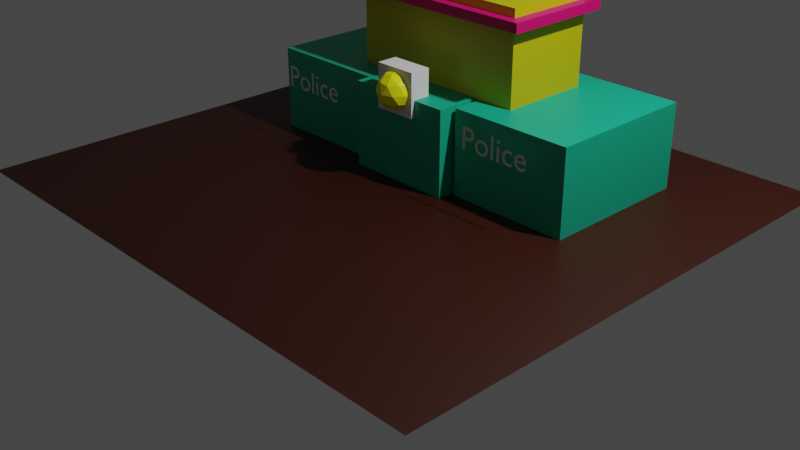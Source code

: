 # Source: PoliceStation.blend  (saved by Blender 3.4.6; exported with 4.5.12 LTS)
import bpy
from mathutils import Matrix  # noqa: F401  (used for matrix-valued properties, if any)

bpy.ops.wm.read_factory_settings(use_empty=True)
scene = bpy.context.scene
scene.name = 'Scene'

# ---- collections
col_collection = bpy.data.collections.new('Collection'); scene.collection.children.link(col_collection)

# ---- materials (node trees are filled in below, after node groups)
mat_material = bpy.data.materials.new('Material')
mat_material.alpha_threshold = 0.0
mat_material.use_transparent_shadow = False
mat_material.roughness = 0.5
mat_material.line_color = (0.0, 0.0, 0.0, 1.0)
mat_material_007 = bpy.data.materials.new('Material.007')
mat_material_007.use_transparent_shadow = False
mat_material_003 = bpy.data.materials.new('Material.003')
mat_material_003.use_transparent_shadow = False
mat_material_004 = bpy.data.materials.new('Material.004')
mat_material_004.use_transparent_shadow = False
mat_material_005 = bpy.data.materials.new('Material.005')
mat_material_005.use_transparent_shadow = False
mat_material_006 = bpy.data.materials.new('Material.006')
mat_material_006.use_transparent_shadow = False
mat_material_002 = bpy.data.materials.new('Material.002')
mat_material_002.use_transparent_shadow = False
mat_material_001 = bpy.data.materials.new('Material.001')
mat_material_001.use_transparent_shadow = False

# ---- material node trees
mat_material.use_nodes = True; mat_material.node_tree.nodes.clear()
_N = mat_material.node_tree.nodes; _L = mat_material.node_tree.links
n0 = _N.new('ShaderNodeOutputMaterial'); n0.name = 'Material Output'; n0.location = (300, 300)
n1 = _N.new('ShaderNodeBsdfPrincipled'); n1.name = 'Principled BSDF'; n1.location = (10, 300)
n1.distribution = 'GGX'
n1.subsurface_method = 'RANDOM_WALK_SKIN'
n1.inputs[0].default_value = (0.02721, 0.00361, 0.0, 1.0)
n1.inputs[3].default_value = 1.45
n1.inputs[27].default_value = (0.0, 0.0, 0.0, 1.0)
n1.inputs[28].default_value = 1.0
_L.new(n1.outputs[0], n0.inputs[0])
n0.is_active_output = True
mat_material_007.use_nodes = True; mat_material_007.node_tree.nodes.clear()
_N = mat_material_007.node_tree.nodes; _L = mat_material_007.node_tree.links
n0 = _N.new('ShaderNodeBsdfPrincipled'); n0.name = 'Principled BSDF'; n0.location = (10, 300)
n0.distribution = 'GGX'
n0.subsurface_method = 'RANDOM_WALK_SKIN'
n0.inputs[0].default_value = (0.03741, 0.004639, 0.0, 1.0)
n0.inputs[3].default_value = 1.45
n0.inputs[27].default_value = (0.0, 0.0, 0.0, 1.0)
n0.inputs[28].default_value = 1.0
n1 = _N.new('ShaderNodeOutputMaterial'); n1.name = 'Material Output'; n1.location = (300, 300)
_L.new(n0.outputs[0], n1.inputs[0])
n1.is_active_output = True
mat_material_003.use_nodes = True; mat_material_003.node_tree.nodes.clear()
_N = mat_material_003.node_tree.nodes; _L = mat_material_003.node_tree.links
n0 = _N.new('ShaderNodeBsdfPrincipled'); n0.name = 'Principled BSDF'; n0.location = (10, 300)
n0.distribution = 'GGX'
n0.subsurface_method = 'RANDOM_WALK_SKIN'
n0.inputs[0].default_value = (0.005173, 0.4385, 0.2546, 1.0)
n0.inputs[3].default_value = 1.45
n0.inputs[27].default_value = (0.0, 0.0, 0.0, 1.0)
n0.inputs[28].default_value = 1.0
n1 = _N.new('ShaderNodeOutputMaterial'); n1.name = 'Material Output'; n1.location = (300, 300)
_L.new(n0.outputs[0], n1.inputs[0])
n1.is_active_output = True
mat_material_004.use_nodes = True; mat_material_004.node_tree.nodes.clear()
_N = mat_material_004.node_tree.nodes; _L = mat_material_004.node_tree.links
n0 = _N.new('ShaderNodeBsdfPrincipled'); n0.name = 'Principled BSDF'; n0.location = (10, 300)
n0.distribution = 'GGX'
n0.subsurface_method = 'RANDOM_WALK_SKIN'
n0.inputs[0].default_value = (0.5277, 0.4852, 0.0, 1.0)
n0.inputs[3].default_value = 1.45
n0.inputs[27].default_value = (0.0, 0.0, 0.0, 1.0)
n0.inputs[28].default_value = 1.0
n1 = _N.new('ShaderNodeOutputMaterial'); n1.name = 'Material Output'; n1.location = (300, 300)
_L.new(n0.outputs[0], n1.inputs[0])
n1.is_active_output = True
mat_material_005.use_nodes = True; mat_material_005.node_tree.nodes.clear()
_N = mat_material_005.node_tree.nodes; _L = mat_material_005.node_tree.links
n0 = _N.new('ShaderNodeBsdfPrincipled'); n0.name = 'Principled BSDF'; n0.location = (10, 300)
n0.distribution = 'GGX'
n0.subsurface_method = 'RANDOM_WALK_SKIN'
n0.inputs[0].default_value = (1.0, 0.9939, 0.0, 1.0)
n0.inputs[3].default_value = 1.45
n0.inputs[27].default_value = (0.0, 0.0, 0.0, 1.0)
n0.inputs[28].default_value = 1.0
n1 = _N.new('ShaderNodeOutputMaterial'); n1.name = 'Material Output'; n1.location = (300, 300)
_L.new(n0.outputs[0], n1.inputs[0])
n1.is_active_output = True
mat_material_006.use_nodes = True; mat_material_006.node_tree.nodes.clear()
_N = mat_material_006.node_tree.nodes; _L = mat_material_006.node_tree.links
n0 = _N.new('ShaderNodeBsdfPrincipled'); n0.name = 'Principled BSDF'; n0.location = (10, 300)
n0.distribution = 'GGX'
n0.subsurface_method = 'RANDOM_WALK_SKIN'
n0.inputs[0].default_value = (0.65, 0.0, 0.1392, 1.0)
n0.inputs[3].default_value = 1.45
n0.inputs[27].default_value = (0.0, 0.0, 0.0, 1.0)
n0.inputs[28].default_value = 1.0
n1 = _N.new('ShaderNodeOutputMaterial'); n1.name = 'Material Output'; n1.location = (300, 300)
_L.new(n0.outputs[0], n1.inputs[0])
n1.is_active_output = True
mat_material_002.use_nodes = True; mat_material_002.node_tree.nodes.clear()
_N = mat_material_002.node_tree.nodes; _L = mat_material_002.node_tree.links
n0 = _N.new('ShaderNodeBsdfPrincipled'); n0.name = 'Principled BSDF'; n0.location = (10, 300)
n0.distribution = 'GGX'
n0.subsurface_method = 'RANDOM_WALK_SKIN'
n0.inputs[3].default_value = 1.45
n0.inputs[27].default_value = (0.0, 0.0, 0.0, 1.0)
n0.inputs[28].default_value = 1.0
n1 = _N.new('ShaderNodeOutputMaterial'); n1.name = 'Material Output'; n1.location = (300, 300)
_L.new(n0.outputs[0], n1.inputs[0])
n1.is_active_output = True
mat_material_001.use_nodes = True; mat_material_001.node_tree.nodes.clear()
_N = mat_material_001.node_tree.nodes; _L = mat_material_001.node_tree.links
n0 = _N.new('ShaderNodeBsdfPrincipled'); n0.name = 'Principled BSDF'; n0.location = (10, 300)
n0.distribution = 'GGX'
n0.subsurface_method = 'RANDOM_WALK_SKIN'
n0.inputs[3].default_value = 1.45
n0.inputs[27].default_value = (0.0, 0.0, 0.0, 1.0)
n0.inputs[28].default_value = 1.0
n1 = _N.new('ShaderNodeOutputMaterial'); n1.name = 'Material Output'; n1.location = (300, 300)
_L.new(n0.outputs[0], n1.inputs[0])
n1.is_active_output = True

# ---- world
world_world = bpy.data.worlds.new('World'); scene.world = world_world
world_world.use_nodes = True; world_world.node_tree.nodes.clear()
_N = world_world.node_tree.nodes; _L = world_world.node_tree.links
n0 = _N.new('ShaderNodeOutputWorld'); n0.name = 'World Output'; n0.location = (300, 300)
n1 = _N.new('ShaderNodeBackground'); n1.name = 'Background'; n1.location = (10, 300)
n1.inputs[0].default_value = (0.05088, 0.05088, 0.05088, 1.0)
_L.new(n1.outputs[0], n0.inputs[0])
n0.is_active_output = True
world_world.color = (0.05088, 0.05088, 0.05088)
world_world.use_sun_shadow = False
world_world.sun_shadow_jitter_overblur = 0.0

# ---- cameras
cam_camera = bpy.data.cameras.new('Camera')
cam_camera.clip_end = 100.0
cam_camera.ortho_scale = 7.314

# ---- lights
light_light = bpy.data.lights.new('Light', 'POINT')
light_light.transmission_factor = 0.0
light_light.energy = 1000.0
light_light.shadow_soft_size = 0.1
light_light.shadow_maximum_resolution = 0.006
light_light.use_absolute_resolution = True

# ---- meshes
me_cube = bpy.data.meshes.new('Cube')
me_cube.from_pydata([(1.0, 1.0, 1.0), (1.0, 1.0, -1.0), (1.0, -1.0, 1.0), (1.0, -1.0, -1.0), (-1.0, 1.0, 1.0), (-1.0, 1.0, -1.0), (-1.0, -1.0, 1.0), (-1.0, -1.0, -1.0)], [], [(0, 4, 6, 2), (3, 2, 6, 7), (7, 6, 4, 5), (5, 1, 3, 7), (1, 0, 2, 3), (5, 4, 0, 1)])
_uv = me_cube.uv_layers.new(name='UVMap')
_uv.uv.foreach_set('vector', [0.625, 0.5, 0.875, 0.5, 0.875, 0.75, 0.625, 0.75, 0.375, 0.75, 0.625, 0.75, 0.625, 1.0, 0.375, 1.0, 0.375, 0.0, 0.625, 0.0, 0.625, 0.25, 0.375, 0.25, 0.125, 0.5, 0.375, 0.5, 0.375, 0.75, 0.125, 0.75, 0.375, 0.5, 0.625, 0.5, 0.625, 0.75, 0.375, 0.75, 0.375, 0.25, 0.625, 0.25, 0.625, 0.5, 0.375, 0.5])
me_cube.materials.append(mat_material)
me_cube.use_mirror_vertex_groups = False
me_cube.update()
me_plane = bpy.data.meshes.new('Plane')
me_plane.from_pydata([(-1.0, -1.0, 0.0), (1.0, -1.0, 0.0), (-1.0, 1.0, 0.0), (1.0, 1.0, 0.0)], [], [(0, 1, 3, 2)])
_uv = me_plane.uv_layers.new(name='UVMap')
_uv.uv.foreach_set('vector', [0.0, 0.0, 1.0, 0.0, 1.0, 1.0, 0.0, 1.0])
me_plane.materials.append(mat_material_007)
me_plane.update()
me_cube_002 = bpy.data.meshes.new('Cube.002')
me_cube_002.from_pydata([(-1.0, -1.0, -1.0), (-1.0, -1.0, 1.0), (-1.0, 1.0, -1.0), (-1.0, 1.0, 1.0), (1.0, -1.0, -1.0), (1.0, -1.0, 1.0), (1.0, 1.0, -1.0), (1.0, 1.0, 1.0)], [], [(0, 1, 3, 2), (2, 3, 7, 6), (6, 7, 5, 4), (4, 5, 1, 0), (2, 6, 4, 0), (7, 3, 1, 5)])
_uv = me_cube_002.uv_layers.new(name='UVMap')
_uv.uv.foreach_set('vector', [0.375, 0.0, 0.625, 0.0, 0.625, 0.25, 0.375, 0.25, 0.375, 0.25, 0.625, 0.25, 0.625, 0.5, 0.375, 0.5, 0.375, 0.5, 0.625, 0.5, 0.625, 0.75, 0.375, 0.75, 0.375, 0.75, 0.625, 0.75, 0.625, 1.0, 0.375, 1.0, 0.125, 0.5, 0.375, 0.5, 0.375, 0.75, 0.125, 0.75, 0.625, 0.5, 0.875, 0.5, 0.875, 0.75, 0.625, 0.75])
me_cube_002.materials.append(mat_material_003)
me_cube_002.update()
me_cube_003 = bpy.data.meshes.new('Cube.003')
me_cube_003.from_pydata([(-1.0, -1.0, -1.0), (-1.0, -1.0, 1.0), (-1.0, 1.0, -1.0), (-1.0, 1.0, 1.0), (1.0, -1.0, -1.0), (1.0, -1.0, 1.0), (1.0, 1.0, -1.0), (1.0, 1.0, 1.0)], [], [(0, 1, 3, 2), (2, 3, 7, 6), (6, 7, 5, 4), (4, 5, 1, 0), (2, 6, 4, 0), (7, 3, 1, 5)])
_uv = me_cube_003.uv_layers.new(name='UVMap')
_uv.uv.foreach_set('vector', [0.375, 0.0, 0.625, 0.0, 0.625, 0.25, 0.375, 0.25, 0.375, 0.25, 0.625, 0.25, 0.625, 0.5, 0.375, 0.5, 0.375, 0.5, 0.625, 0.5, 0.625, 0.75, 0.375, 0.75, 0.375, 0.75, 0.625, 0.75, 0.625, 1.0, 0.375, 1.0, 0.125, 0.5, 0.375, 0.5, 0.375, 0.75, 0.125, 0.75, 0.625, 0.5, 0.875, 0.5, 0.875, 0.75, 0.625, 0.75])
me_cube_003.materials.append(mat_material_003)
me_cube_003.update()
me_cube_004 = bpy.data.meshes.new('Cube.004')
me_cube_004.from_pydata([(-1.0, -1.0, -1.0), (-1.0, -1.0, 1.0), (-1.0, 1.0, -1.0), (-1.0, 1.0, 1.0), (1.0, -1.0, -1.0), (1.0, -1.0, 1.0), (1.0, 1.0, -1.0), (1.0, 1.0, 1.0)], [], [(0, 1, 3, 2), (2, 3, 7, 6), (6, 7, 5, 4), (4, 5, 1, 0), (2, 6, 4, 0), (7, 3, 1, 5)])
_uv = me_cube_004.uv_layers.new(name='UVMap')
_uv.uv.foreach_set('vector', [0.375, 0.0, 0.625, 0.0, 0.625, 0.25, 0.375, 0.25, 0.375, 0.25, 0.625, 0.25, 0.625, 0.5, 0.375, 0.5, 0.375, 0.5, 0.625, 0.5, 0.625, 0.75, 0.375, 0.75, 0.375, 0.75, 0.625, 0.75, 0.625, 1.0, 0.375, 1.0, 0.125, 0.5, 0.375, 0.5, 0.375, 0.75, 0.125, 0.75, 0.625, 0.5, 0.875, 0.5, 0.875, 0.75, 0.625, 0.75])
me_cube_004.materials.append(mat_material_004)
me_cube_004.update()
me_cube_005 = bpy.data.meshes.new('Cube.005')
me_cube_005.from_pydata([(-1.0, -1.0, -1.0), (-1.0, -1.0, 1.0), (-1.0, 1.0, -1.0), (-1.0, 1.0, 1.0), (1.0, -1.0, -1.0), (1.0, -1.0, 1.0), (1.0, 1.0, -1.0), (1.0, 1.0, 1.0)], [], [(0, 1, 3, 2), (2, 3, 7, 6), (6, 7, 5, 4), (4, 5, 1, 0), (2, 6, 4, 0), (7, 3, 1, 5)])
_uv = me_cube_005.uv_layers.new(name='UVMap')
_uv.uv.foreach_set('vector', [0.375, 0.0, 0.625, 0.0, 0.625, 0.25, 0.375, 0.25, 0.375, 0.25, 0.625, 0.25, 0.625, 0.5, 0.375, 0.5, 0.375, 0.5, 0.625, 0.5, 0.625, 0.75, 0.375, 0.75, 0.375, 0.75, 0.625, 0.75, 0.625, 1.0, 0.375, 1.0, 0.125, 0.5, 0.375, 0.5, 0.375, 0.75, 0.125, 0.75, 0.625, 0.5, 0.875, 0.5, 0.875, 0.75, 0.625, 0.75])
me_cube_005.materials.append(mat_material_003)
me_cube_005.update()
me_cube_006 = bpy.data.meshes.new('Cube.006')
me_cube_006.from_pydata([(-1.0, -1.0, -1.0), (-1.0, -1.0, 1.0), (-1.0, 1.0, -1.0), (-1.0, 1.0, 1.0), (1.0, -1.0, -1.0), (1.0, -1.0, 1.0), (1.0, 1.0, -1.0), (1.0, 1.0, 1.0)], [], [(0, 1, 3, 2), (2, 3, 7, 6), (6, 7, 5, 4), (4, 5, 1, 0), (2, 6, 4, 0), (7, 3, 1, 5)])
_uv = me_cube_006.uv_layers.new(name='UVMap')
_uv.uv.foreach_set('vector', [0.375, 0.0, 0.625, 0.0, 0.625, 0.25, 0.375, 0.25, 0.375, 0.25, 0.625, 0.25, 0.625, 0.5, 0.375, 0.5, 0.375, 0.5, 0.625, 0.5, 0.625, 0.75, 0.375, 0.75, 0.375, 0.75, 0.625, 0.75, 0.625, 1.0, 0.375, 1.0, 0.125, 0.5, 0.375, 0.5, 0.375, 0.75, 0.125, 0.75, 0.625, 0.5, 0.875, 0.5, 0.875, 0.75, 0.625, 0.75])
me_cube_006.update()
me_circle = bpy.data.meshes.new('Circle')
me_circle.from_pydata([(0.0, 1.0, 0.0), (-0.1951, 0.9808, 0.0), (-0.3827, 0.9239, 0.0), (-0.5556, 0.8315, 0.0), (-0.7071, 0.7071, 0.0), (-0.8315, 0.5556, 0.0), (-0.9239, 0.3827, 0.0), (-0.9808, 0.1951, 0.0), (-1.0, 0.0, 0.0), (-0.9808, -0.1951, 0.0), (-0.9239, -0.3827, 0.0), (-0.8315, -0.5556, 0.0), (-0.7071, -0.7071, 0.0), (-0.5556, -0.8315, 0.0), (-0.3827, -0.9239, 0.0), (-0.1951, -0.9808, 0.0), (0.0, -1.0, 0.0), (0.1951, -0.9808, 0.0), (0.3827, -0.9239, 0.0), (0.5556, -0.8315, 0.0), (0.7071, -0.7071, 0.0), (0.8315, -0.5556, 0.0), (0.9239, -0.3827, 0.0), (0.9808, -0.1951, 0.0), (1.0, 0.0, 0.0), (0.9808, 0.1951, 0.0), (0.9239, 0.3827, 0.0), (0.8315, 0.5556, 0.0), (0.7071, 0.7071, 0.0), (0.5556, 0.8315, 0.0), (0.3827, 0.9239, 0.0), (0.1951, 0.9808, 0.0)], [(1, 0), (2, 1), (3, 2), (4, 3), (5, 4), (6, 5), (7, 6), (8, 7), (9, 8), (10, 9), (11, 10), (12, 11), (13, 12), (14, 13), (15, 14), (16, 15), (17, 16), (18, 17), (19, 18), (20, 19), (21, 20), (22, 21), (23, 22), (24, 23), (25, 24), (26, 25), (27, 26), (28, 27), (29, 28), (30, 29), (31, 30), (0, 31)], [])
_uv = me_circle.uv_layers.new(name='UVMap')
_uv.uv.foreach_set('vector', [])
me_circle.update()
me_icosphere = bpy.data.meshes.new('Icosphere')
me_icosphere.from_pydata([(0.0, 0.0, -1.0), (0.7236, -0.5257, -0.4472), (-0.2764, -0.8506, -0.4472), (-0.8944, 0.0, -0.4472), (-0.2764, 0.8506, -0.4472), (0.7236, 0.5257, -0.4472), (0.2764, -0.8506, 0.4472), (-0.7236, -0.5257, 0.4472), (-0.7236, 0.5257, 0.4472), (0.2764, 0.8506, 0.4472), (0.8944, 0.0, 0.4472), (0.0, 0.0, 1.0), (-0.1625, -0.5, -0.8507), (0.4253, -0.309, -0.8507), (0.2629, -0.809, -0.5257), (0.8506, 0.0, -0.5257), (0.4253, 0.309, -0.8507), (-0.5257, 0.0, -0.8507), (-0.6882, -0.5, -0.5257), (-0.1625, 0.5, -0.8507), (-0.6882, 0.5, -0.5257), (0.2629, 0.809, -0.5257), (0.9511, -0.309, 0.0), (0.9511, 0.309, 0.0), (0.0, -1.0, 0.0), (0.5878, -0.809, 0.0), (-0.9511, -0.309, 0.0), (-0.5878, -0.809, 0.0), (-0.5878, 0.809, 0.0), (-0.9511, 0.309, 0.0), (0.5878, 0.809, 0.0), (0.0, 1.0, 0.0), (0.6882, -0.5, 0.5257), (-0.2629, -0.809, 0.5257), (-0.8506, 0.0, 0.5257), (-0.2629, 0.809, 0.5257), (0.6882, 0.5, 0.5257), (0.1625, -0.5, 0.8507), (0.5257, 0.0, 0.8507), (-0.4253, -0.309, 0.8507), (-0.4253, 0.309, 0.8507), (0.1625, 0.5, 0.8507)], [], [(0, 13, 12), (1, 13, 15), (0, 12, 17), (0, 17, 19), (0, 19, 16), (1, 15, 22), (2, 14, 24), (3, 18, 26), (4, 20, 28), (5, 21, 30), (1, 22, 25), (2, 24, 27), (3, 26, 29), (4, 28, 31), (5, 30, 23), (6, 32, 37), (7, 33, 39), (8, 34, 40), (9, 35, 41), (10, 36, 38), (38, 41, 11), (38, 36, 41), (36, 9, 41), (41, 40, 11), (41, 35, 40), (35, 8, 40), (40, 39, 11), (40, 34, 39), (34, 7, 39), (39, 37, 11), (39, 33, 37), (33, 6, 37), (37, 38, 11), (37, 32, 38), (32, 10, 38), (23, 36, 10), (23, 30, 36), (30, 9, 36), (31, 35, 9), (31, 28, 35), (28, 8, 35), (29, 34, 8), (29, 26, 34), (26, 7, 34), (27, 33, 7), (27, 24, 33), (24, 6, 33), (25, 32, 6), (25, 22, 32), (22, 10, 32), (30, 31, 9), (30, 21, 31), (21, 4, 31), (28, 29, 8), (28, 20, 29), (20, 3, 29), (26, 27, 7), (26, 18, 27), (18, 2, 27), (24, 25, 6), (24, 14, 25), (14, 1, 25), (22, 23, 10), (22, 15, 23), (15, 5, 23), (16, 21, 5), (16, 19, 21), (19, 4, 21), (19, 20, 4), (19, 17, 20), (17, 3, 20), (17, 18, 3), (17, 12, 18), (12, 2, 18), (15, 16, 5), (15, 13, 16), (13, 0, 16), (12, 14, 2), (12, 13, 14), (13, 1, 14)])
_uv = me_icosphere.uv_layers.new(name='UVMap')
_uv.uv.foreach_set('vector', [0.1818, 0.0, 0.2273, 0.07873, 0.1364, 0.07873, 0.2727, 0.1575, 0.3182, 0.07873, 0.3636, 0.1575, 0.9091, 0.0, 0.9545, 0.07873, 0.8636, 0.07873, 0.7273, 0.0, 0.7727, 0.07873, 0.6818, 0.07873, 0.5455, 0.0, 0.5909, 0.07873, 0.5, 0.07873, 0.2727, 0.1575, 0.3636, 0.1575, 0.3182, 0.2362, 0.09091, 0.1575, 0.1818, 0.1575, 0.1364, 0.2362, 0.8182, 0.1575, 0.9091, 0.1575, 0.8636, 0.2362, 0.6364, 0.1575, 0.7273, 0.1575, 0.6818, 0.2362, 0.4545, 0.1575, 0.5455, 0.1575, 0.5, 0.2362, 0.2727, 0.1575, 0.3182, 0.2362, 0.2273, 0.2362, 0.09091, 0.1575, 0.1364, 0.2362, 0.04546, 0.2362, 0.8182, 0.1575, 0.8636, 0.2362, 0.7727, 0.2362, 0.6364, 0.1575, 0.6818, 0.2362, 0.5909, 0.2362, 0.4545, 0.1575, 0.5, 0.2362, 0.4091, 0.2362, 0.1818, 0.3149, 0.2727, 0.3149, 0.2273, 0.3937, 0.0, 0.3149, 0.09091, 0.3149, 0.04546, 0.3937, 0.7273, 0.3149, 0.8182, 0.3149, 0.7727, 0.3937, 0.5455, 0.3149, 0.6364, 0.3149, 0.5909, 0.3937, 0.3636, 0.3149, 0.4545, 0.3149, 0.4091, 0.3937, 0.4091, 0.3937, 0.5, 0.3937, 0.4545, 0.4724, 0.4091, 0.3937, 0.4545, 0.3149, 0.5, 0.3937, 0.4545, 0.3149, 0.5455, 0.3149, 0.5, 0.3937, 0.5909, 0.3937, 0.6818, 0.3937, 0.6364, 0.4724, 0.5909, 0.3937, 0.6364, 0.3149, 0.6818, 0.3937, 0.6364, 0.3149, 0.7273, 0.3149, 0.6818, 0.3937, 0.7727, 0.3937, 0.8636, 0.3937, 0.8182, 0.4724, 0.7727, 0.3937, 0.8182, 0.3149, 0.8636, 0.3937, 0.8182, 0.3149, 0.9091, 0.3149, 0.8636, 0.3937, 0.04546, 0.3937, 0.1364, 0.3937, 0.09091, 0.4724, 0.04546, 0.3937, 0.09091, 0.3149, 0.1364, 0.3937, 0.09091, 0.3149, 0.1818, 0.3149, 0.1364, 0.3937, 0.2273, 0.3937, 0.3182, 0.3937, 0.2727, 0.4724, 0.2273, 0.3937, 0.2727, 0.3149, 0.3182, 0.3937, 0.2727, 0.3149, 0.3636, 0.3149, 0.3182, 0.3937, 0.4091, 0.2362, 0.4545, 0.3149, 0.3636, 0.3149, 0.4091, 0.2362, 0.5, 0.2362, 0.4545, 0.3149, 0.5, 0.2362, 0.5455, 0.3149, 0.4545, 0.3149, 0.5909, 0.2362, 0.6364, 0.3149, 0.5455, 0.3149, 0.5909, 0.2362, 0.6818, 0.2362, 0.6364, 0.3149, 0.6818, 0.2362, 0.7273, 0.3149, 0.6364, 0.3149, 0.7727, 0.2362, 0.8182, 0.3149, 0.7273, 0.3149, 0.7727, 0.2362, 0.8636, 0.2362, 0.8182, 0.3149, 0.8636, 0.2362, 0.9091, 0.3149, 0.8182, 0.3149, 0.04546, 0.2362, 0.09091, 0.3149, 0.0, 0.3149, 0.04546, 0.2362, 0.1364, 0.2362, 0.09091, 0.3149, 0.1364, 0.2362, 0.1818, 0.3149, 0.09091, 0.3149, 0.2273, 0.2362, 0.2727, 0.3149, 0.1818, 0.3149, 0.2273, 0.2362, 0.3182, 0.2362, 0.2727, 0.3149, 0.3182, 0.2362, 0.3636, 0.3149, 0.2727, 0.3149, 0.5, 0.2362, 0.5909, 0.2362, 0.5455, 0.3149, 0.5, 0.2362, 0.5455, 0.1575, 0.5909, 0.2362, 0.5455, 0.1575, 0.6364, 0.1575, 0.5909, 0.2362, 0.6818, 0.2362, 0.7727, 0.2362, 0.7273, 0.3149, 0.6818, 0.2362, 0.7273, 0.1575, 0.7727, 0.2362, 0.7273, 0.1575, 0.8182, 0.1575, 0.7727, 0.2362, 0.8636, 0.2362, 0.9545, 0.2362, 0.9091, 0.3149, 0.8636, 0.2362, 0.9091, 0.1575, 0.9545, 0.2362, 0.9091, 0.1575, 1.0, 0.1575, 0.9545, 0.2362, 0.1364, 0.2362, 0.2273, 0.2362, 0.1818, 0.3149, 0.1364, 0.2362, 0.1818, 0.1575, 0.2273, 0.2362, 0.1818, 0.1575, 0.2727, 0.1575, 0.2273, 0.2362, 0.3182, 0.2362, 0.4091, 0.2362, 0.3636, 0.3149, 0.3182, 0.2362, 0.3636, 0.1575, 0.4091, 0.2362, 0.3636, 0.1575, 0.4545, 0.1575, 0.4091, 0.2362, 0.5, 0.07873, 0.5455, 0.1575, 0.4545, 0.1575, 0.5, 0.07873, 0.5909, 0.07873, 0.5455, 0.1575, 0.5909, 0.07873, 0.6364, 0.1575, 0.5455, 0.1575, 0.6818, 0.07873, 0.7273, 0.1575, 0.6364, 0.1575, 0.6818, 0.07873, 0.7727, 0.07873, 0.7273, 0.1575, 0.7727, 0.07873, 0.8182, 0.1575, 0.7273, 0.1575, 0.8636, 0.07873, 0.9091, 0.1575, 0.8182, 0.1575, 0.8636, 0.07873, 0.9545, 0.07873, 0.9091, 0.1575, 0.9545, 0.07873, 1.0, 0.1575, 0.9091, 0.1575, 0.3636, 0.1575, 0.4091, 0.07873, 0.4545, 0.1575, 0.3636, 0.1575, 0.3182, 0.07873, 0.4091, 0.07873, 0.3182, 0.07873, 0.3636, 0.0, 0.4091, 0.07873, 0.1364, 0.07873, 0.1818, 0.1575, 0.09091, 0.1575, 0.1364, 0.07873, 0.2273, 0.07873, 0.1818, 0.1575, 0.2273, 0.07873, 0.2727, 0.1575, 0.1818, 0.1575])
me_icosphere.materials.append(mat_material_005)
me_icosphere.update()
me_cube_007 = bpy.data.meshes.new('Cube.007')
me_cube_007.from_pydata([(-1.0, -1.0, -1.0), (-1.0, -1.0, 1.0), (-1.0, 1.0, -1.0), (-1.0, 1.0, 1.0), (1.0, -1.0, -1.0), (1.0, -1.0, 1.0), (1.0, 1.0, -1.0), (1.0, 1.0, 1.0)], [], [(0, 1, 3, 2), (2, 3, 7, 6), (6, 7, 5, 4), (4, 5, 1, 0), (2, 6, 4, 0), (7, 3, 1, 5)])
_uv = me_cube_007.uv_layers.new(name='UVMap')
_uv.uv.foreach_set('vector', [0.375, 0.0, 0.625, 0.0, 0.625, 0.25, 0.375, 0.25, 0.375, 0.25, 0.625, 0.25, 0.625, 0.5, 0.375, 0.5, 0.375, 0.5, 0.625, 0.5, 0.625, 0.75, 0.375, 0.75, 0.375, 0.75, 0.625, 0.75, 0.625, 1.0, 0.375, 1.0, 0.125, 0.5, 0.375, 0.5, 0.375, 0.75, 0.125, 0.75, 0.625, 0.5, 0.875, 0.5, 0.875, 0.75, 0.625, 0.75])
me_cube_007.materials.append(mat_material_006)
me_cube_007.update()

# ---- curves / text
txt_police = bpy.data.curves.new('Police', 'FONT')
txt_police.dimensions = '2D'
txt_police.body = 'Police'
txt_police.materials.append(mat_material_002)
txt_police_001 = bpy.data.curves.new('Police.001', 'FONT')
txt_police_001.dimensions = '2D'
txt_police_001.body = 'Police'
txt_police_001.materials.append(mat_material_001)

# ---- objects
ob_cube = bpy.data.objects.new('Cube', me_cube)
ob_light = bpy.data.objects.new('Light', light_light)
ob_camera = bpy.data.objects.new('Camera', cam_camera)
ob_plane = bpy.data.objects.new('Plane', me_plane)
ob_cube_002 = bpy.data.objects.new('Cube.002', me_cube_002)
ob_cube_003 = bpy.data.objects.new('Cube.003', me_cube_003)
ob_cube_004 = bpy.data.objects.new('Cube.004', me_cube_004)
ob_cube_005 = bpy.data.objects.new('Cube.005', me_cube_005)
ob_cube_001 = bpy.data.objects.new('Cube.001', me_cube_006)
ob_circle = bpy.data.objects.new('Circle', me_circle)
ob_icosphere = bpy.data.objects.new('Icosphere', me_icosphere)
ob_cube_006 = bpy.data.objects.new('Cube.006', me_cube_007)
ob_police = bpy.data.objects.new('Police', txt_police)
ob_police_001 = bpy.data.objects.new('Police.001', txt_police_001)

# ---- transforms, parenting, visibility, modifiers, constraints
ob_cube.location = (0.0, 1.711e-07, 0.2006)
ob_cube.scale = (-2.49, 2.175, 0.1991)
ob_cube.lock_rotations_4d = False
ob_cube.empty_display_type = 'ARROWS'
ob_cube.lineart.crease_threshold = 0.0
ob_light.location = (4.076, 1.005, 5.904)
ob_light.rotation_euler = (0.6503, 0.05522, 1.866)
ob_light.lock_rotations_4d = False
ob_light.empty_display_type = 'ARROWS'
ob_light.color = (0.0, 0.0, 0.0, 0.0)
ob_light.lineart.crease_threshold = 0.0
ob_camera.location = (7.359, -6.926, 4.958)
ob_camera.rotation_euler = (1.109, 0.0, 0.8149)
ob_camera.lock_rotations_4d = False
ob_camera.empty_display_type = 'ARROWS'
ob_camera.color = (0.0, 0.0, 0.0, 0.0)
ob_camera.display_type = 'WIRE'
ob_camera.lineart.crease_threshold = 0.0
ob_plane.location = (-0.005602, -0.0311, 0.4038)
ob_plane.scale = (-3.023, -2.753, -1.254)
ob_cube_002.location = (1.245, 1.0, 0.8465)
ob_cube_002.scale = (-0.6631, -0.8227, -0.4549)
ob_cube_003.location = (-0.03892, 1.0, 0.8563)
ob_cube_003.scale = (-0.5824, -0.9834, -0.4549)
ob_cube_004.location = (-0.01946, 1.0, 1.771)
ob_cube_004.scale = (1.0, 0.5, -0.5)
ob_cube_005.location = (-1.314, 1.01, 0.8465)
ob_cube_005.scale = (-0.6631, -0.815, -0.4549)
ob_cube_001.location = (-0.03892, 0.09183, 1.362)
ob_cube_001.scale = (-0.2309, 0.1134, 0.2319)
ob_circle.location = (-0.02919, 0.0, 1.362)
ob_circle.rotation_euler = (-1.653, -0.0, 0.0)
ob_circle.scale = (0.2, 0.2, 0.2)
ob_icosphere.location = (-0.03892, 0.0, 1.362)
ob_icosphere.scale = (0.2, 0.2, 0.2)
ob_cube_006.location = (0.0, 0.9925, 2.131)
ob_cube_006.scale = (1.1, 0.6, 0.05)
ob_police.location = (-1.703, 0.0, 0.9925)
ob_police.rotation_euler = (1.571, -0.0, 0.0)
ob_police.scale = (0.33, 0.33, 0.33)
ob_police_001.location = (0.8271, 0.0, 1.022)
ob_police_001.rotation_euler = (1.571, -0.0, 0.0)
ob_police_001.scale = (0.33, 0.33, 0.33)

# ---- collection membership
col_collection.objects.link(ob_cube)
col_collection.objects.link(ob_light)
col_collection.objects.link(ob_camera)
col_collection.objects.link(ob_plane)
col_collection.objects.link(ob_cube_002)
col_collection.objects.link(ob_cube_003)
col_collection.objects.link(ob_cube_004)
col_collection.objects.link(ob_cube_005)
col_collection.objects.link(ob_cube_001)
col_collection.objects.link(ob_circle)
col_collection.objects.link(ob_icosphere)
col_collection.objects.link(ob_cube_006)
col_collection.objects.link(ob_police)
col_collection.objects.link(ob_police_001)

# ---- scene / render settings (as saved in the file)
scene.camera = ob_camera
scene.frame_start = 1; scene.frame_end = 250; scene.frame_set(2)
scene.render.engine = 'BLENDER_EEVEE_NEXT'
scene.cycles.sampling_pattern = 'TABULATED_SOBOL'
scene.cycles.use_light_tree = False
scene.view_settings.view_transform = 'Filmic'
bpy.context.view_layer.update()
